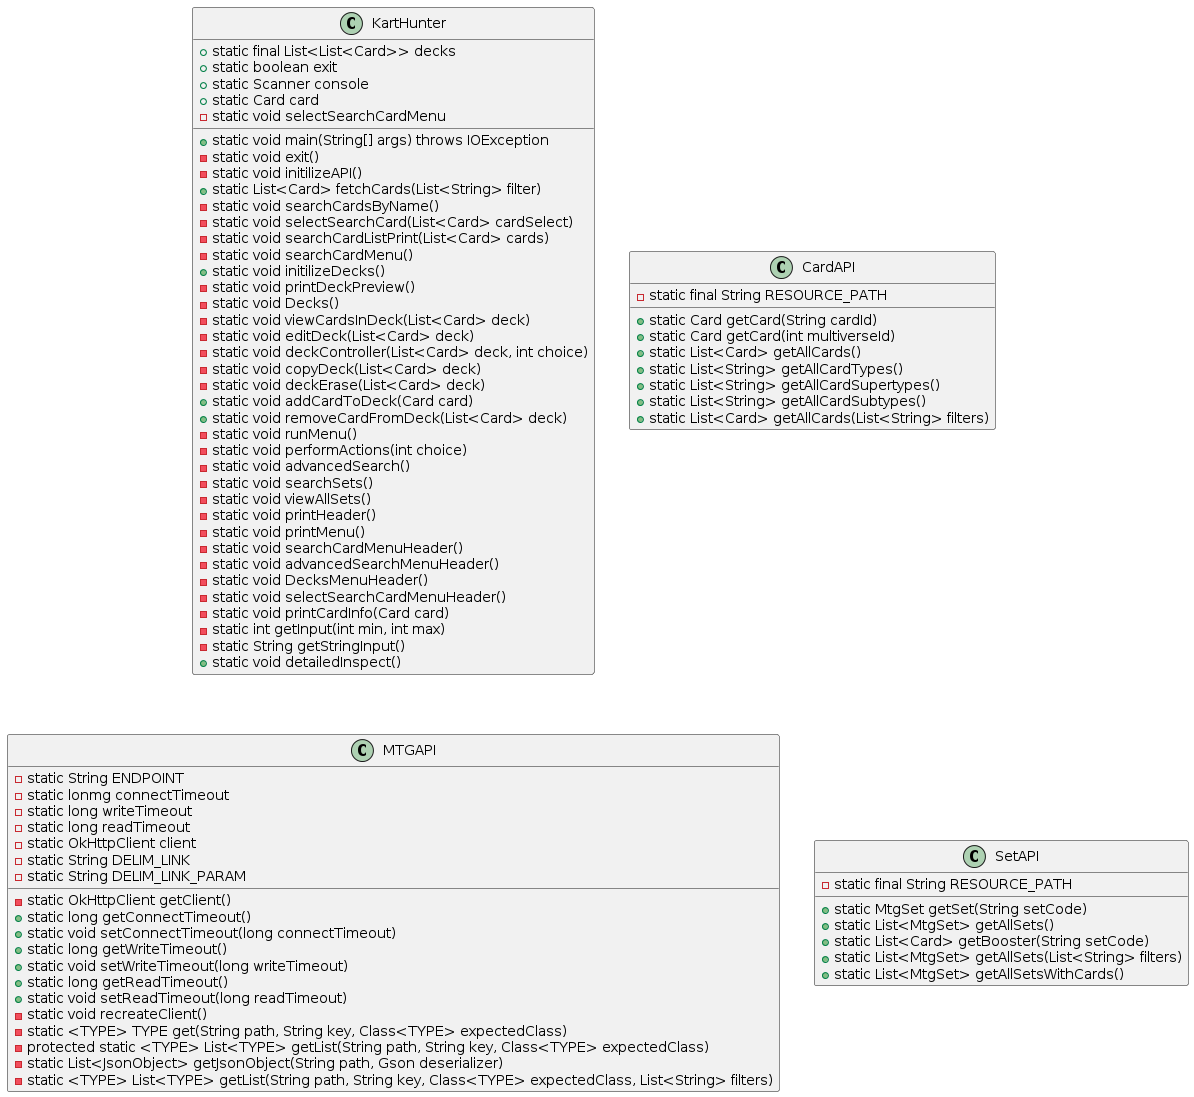

The diagram above was rendered by PlantUML. Its source (embedded in the PNG):
@startuml
class KartHunter{

+ static final List<List<Card>> decks
+ static boolean exit
+ static Scanner console
+ static Card card
+ static void main(String[] args) throws IOException
- static void exit()
- static void initilizeAPI()
+ static List<Card> fetchCards(List<String> filter)
- static void searchCardsByName()
- static void selectSearchCardMenu
- static void selectSearchCard(List<Card> cardSelect)
- static void searchCardListPrint(List<Card> cards)
- static void searchCardMenu()
+ static void initilizeDecks()
- static void printDeckPreview()
- static void Decks()
- static void viewCardsInDeck(List<Card> deck)
- static void editDeck(List<Card> deck)
- static void deckController(List<Card> deck, int choice)
- static void copyDeck(List<Card> deck)
- static void deckErase(List<Card> deck)
+ static void addCardToDeck(Card card)
+ static void removeCardFromDeck(List<Card> deck)
- static void runMenu()
- static void performActions(int choice)
- static void advancedSearch()
- static void searchSets()
- static void viewAllSets()
- static void printHeader()
- static void printMenu()
- static void searchCardMenuHeader()
- static void advancedSearchMenuHeader()
- static void DecksMenuHeader()
- static void selectSearchCardMenuHeader()
- static void printCardInfo(Card card)
- static int getInput(int min, int max)
- static String getStringInput()
+ static void detailedInspect()
}
 
class CardAPI {

- static final String RESOURCE_PATH
+ static Card getCard(String cardId)
+ static Card getCard(int multiverseId)
+ static List<Card> getAllCards()
+ static List<String> getAllCardTypes()
+ static List<String> getAllCardSupertypes()
+ static List<String> getAllCardSubtypes()
+ static List<Card> getAllCards(List<String> filters)
}

class MTGAPI{

- static String ENDPOINT
- static lonmg connectTimeout
- static long writeTimeout
- static long readTimeout
- static OkHttpClient client
- static String DELIM_LINK
- static String DELIM_LINK_PARAM
- static OkHttpClient getClient()
+ static long getConnectTimeout()
+ static void setConnectTimeout(long connectTimeout)
+ static long getWriteTimeout()
+ static void setWriteTimeout(long writeTimeout)
+ static long getReadTimeout()
+ static void setReadTimeout(long readTimeout)
- static void recreateClient()
- static <TYPE> TYPE get(String path, String key, Class<TYPE> expectedClass)
- protected static <TYPE> List<TYPE> getList(String path, String key, Class<TYPE> expectedClass)
- static List<JsonObject> getJsonObject(String path, Gson deserializer)
- static <TYPE> List<TYPE> getList(String path, String key, Class<TYPE> expectedClass, List<String> filters)
}

class SetAPI{

- static final String RESOURCE_PATH
+ static MtgSet getSet(String setCode)
+ static List<MtgSet> getAllSets()
+ static List<Card> getBooster(String setCode)
+ static List<MtgSet> getAllSets(List<String> filters)
+ static List<MtgSet> getAllSetsWithCards() 
}
@enduml